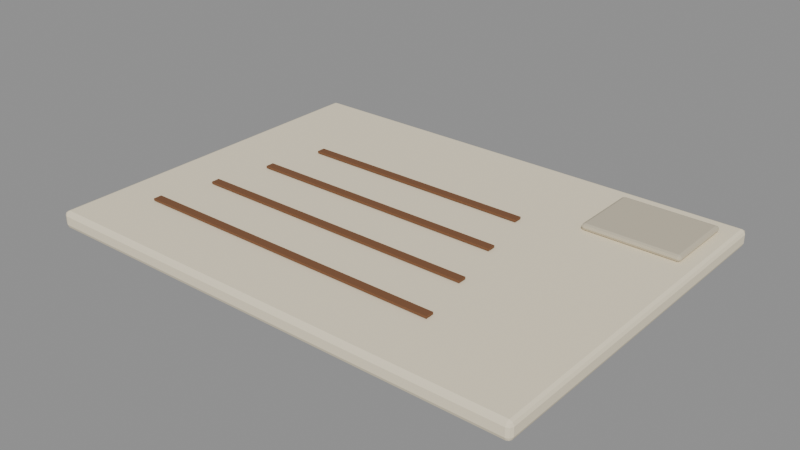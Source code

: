 # Source: model.blend  (saved by Blender 5.2.45; exported with 4.5.12 LTS)
import bpy
from mathutils import Matrix  # noqa: F401  (used for matrix-valued properties, if any)

bpy.ops.wm.read_factory_settings(use_empty=True)
scene = bpy.context.scene
scene.name = 'Scene'

# ---- materials (node trees are filled in below, after node groups)
mat_loft_paper = bpy.data.materials.new('loft_paper')
mat_loft_paper.diffuse_color = (0.9131, 0.8148, 0.6038, 1.0)
mat_loft_linen_shade = bpy.data.materials.new('loft_linen_shade')
mat_loft_linen_shade.diffuse_color = (0.5776, 0.5149, 0.3864, 1.0)
mat_loft_wood_dark = bpy.data.materials.new('loft_wood_dark')
mat_loft_wood_dark.diffuse_color = (0.1912, 0.08022, 0.0331, 1.0)

# ---- material node trees
mat_loft_paper.use_nodes = True; mat_loft_paper.node_tree.nodes.clear()
_N = mat_loft_paper.node_tree.nodes; _L = mat_loft_paper.node_tree.links
n0 = _N.new('ShaderNodeBsdfPrincipled'); n0.name = 'Principled BSDF'; n0.location = (-200, 100)
n0.inputs[0].default_value = (0.9131, 0.8148, 0.6038, 1.0)
n0.inputs[2].default_value = 0.86
n0.inputs[10].default_value = 0.005
n1 = _N.new('ShaderNodeOutputMaterial'); n1.name = 'Material Output'; n1.location = (200, 100)
_L.new(n0.outputs[0], n1.inputs[0])
n1.is_active_output = True
mat_loft_linen_shade.use_nodes = True; mat_loft_linen_shade.node_tree.nodes.clear()
_N = mat_loft_linen_shade.node_tree.nodes; _L = mat_loft_linen_shade.node_tree.links
n0 = _N.new('ShaderNodeBsdfPrincipled'); n0.name = 'Principled BSDF'; n0.location = (-200, 100)
n0.inputs[0].default_value = (0.5776, 0.5149, 0.3864, 1.0)
n0.inputs[2].default_value = 0.86
n0.inputs[10].default_value = 0.005
n1 = _N.new('ShaderNodeOutputMaterial'); n1.name = 'Material Output'; n1.location = (200, 100)
_L.new(n0.outputs[0], n1.inputs[0])
n1.is_active_output = True
mat_loft_wood_dark.use_nodes = True; mat_loft_wood_dark.node_tree.nodes.clear()
_N = mat_loft_wood_dark.node_tree.nodes; _L = mat_loft_wood_dark.node_tree.links
n0 = _N.new('ShaderNodeBsdfPrincipled'); n0.name = 'Principled BSDF'; n0.location = (-200, 100)
n0.inputs[0].default_value = (0.1912, 0.08022, 0.0331, 1.0)
n0.inputs[2].default_value = 0.86
n0.inputs[10].default_value = 0.005
n1 = _N.new('ShaderNodeOutputMaterial'); n1.name = 'Material Output'; n1.location = (200, 100)
_L.new(n0.outputs[0], n1.inputs[0])
n1.is_active_output = True

# ---- meshes
me_cube = bpy.data.meshes.new('Cube')
me_cube.from_pydata([(-0.226, -0.166, -0.008), (-0.226, -0.17, -0.004), (-0.23, -0.166, -0.004), (-0.226, -0.1688, -0.006828), (-0.2283, -0.1683, -0.006309), (-0.2288, -0.1688, -0.004), (-0.2288, -0.166, -0.006828), (-0.226, -0.17, 0.004), (-0.226, -0.166, 0.008), (-0.23, -0.166, 0.004), (-0.226, -0.1688, 0.006828), (-0.2283, -0.1683, 0.006309), (-0.2288, -0.166, 0.006828), (-0.2288, -0.1688, 0.004), (-0.226, 0.166, -0.008), (-0.23, 0.166, -0.004), (-0.226, 0.17, -0.004), (-0.2288, 0.166, -0.006828), (-0.2283, 0.1683, -0.006309), (-0.2288, 0.1688, -0.004), (-0.226, 0.1688, -0.006828), (-0.226, 0.166, 0.008), (-0.226, 0.17, 0.004), (-0.23, 0.166, 0.004), (-0.226, 0.1688, 0.006828), (-0.2283, 0.1683, 0.006309), (-0.2288, 0.1688, 0.004), (-0.2288, 0.166, 0.006828), (0.226, -0.166, -0.008), (0.23, -0.166, -0.004), (0.226, -0.17, -0.004), (0.2288, -0.166, -0.006828), (0.2283, -0.1683, -0.006309), (0.2288, -0.1688, -0.004), (0.226, -0.1688, -0.006828), (0.226, -0.166, 0.008), (0.226, -0.17, 0.004), (0.23, -0.166, 0.004), (0.226, -0.1688, 0.006828), (0.2283, -0.1683, 0.006309), (0.2288, -0.1688, 0.004), (0.2288, -0.166, 0.006828), (0.226, 0.166, -0.008), (0.226, 0.17, -0.004), (0.23, 0.166, -0.004), (0.226, 0.1688, -0.006828), (0.2283, 0.1683, -0.006309), (0.2288, 0.1688, -0.004), (0.2288, 0.166, -0.006828), (0.226, 0.166, 0.008), (0.23, 0.166, 0.004), (0.226, 0.17, 0.004), (0.2288, 0.166, 0.006828), (0.2283, 0.1683, 0.006309), (0.2288, 0.1688, 0.004), (0.226, 0.1688, 0.006828)], [], [(0, 3, 4, 6), (1, 5, 4, 3), (2, 6, 4, 5), (7, 10, 11, 13), (8, 12, 11, 10), (9, 13, 11, 12), (14, 17, 18, 20), (15, 19, 18, 17), (16, 20, 18, 19), (21, 24, 25, 27), (22, 26, 25, 24), (23, 27, 25, 26), (28, 31, 32, 34), (29, 33, 32, 31), (30, 34, 32, 33), (35, 38, 39, 41), (36, 40, 39, 38), (37, 41, 39, 40), (42, 45, 46, 48), (43, 47, 46, 45), (44, 48, 46, 47), (49, 52, 53, 55), (50, 54, 53, 52), (51, 55, 53, 54), (14, 0, 6, 17), (17, 6, 2, 15), (1, 7, 13, 5), (5, 13, 9, 2), (8, 21, 27, 12), (12, 27, 23, 9), (22, 16, 19, 26), (26, 19, 15, 23), (42, 14, 20, 45), (45, 20, 16, 43), (21, 49, 55, 24), (24, 55, 51, 22), (50, 44, 47, 54), (54, 47, 43, 51), (28, 42, 48, 31), (31, 48, 44, 29), (49, 35, 41, 52), (52, 41, 37, 50), (36, 30, 33, 40), (40, 33, 29, 37), (0, 28, 34, 3), (3, 34, 30, 1), (35, 8, 10, 38), (38, 10, 7, 36), (14, 42, 28, 0), (2, 9, 23, 15), (30, 36, 7, 1), (49, 21, 8, 35), (16, 22, 51, 43), (44, 50, 37, 29)])
_uv = me_cube.uv_layers.new(name='UVMap')
_uv.uv.foreach_set('vector', [0.1272, 0.7471, 0.1272, 0.75, 0.1259, 0.75, 0.125, 0.7471, 0.4375, 0.9978, 0.4375, 1.0, 0.4014, 1.0, 0.375, 0.9978, 0.4375, 0.002941, 0.375, 0.002941, 0.375, 0.001243, 0.4375, 0.0, 0.5625, 0.9978, 0.625, 0.9978, 0.625, 0.9991, 0.5625, 1.0, 0.8728, 0.7471, 0.875, 0.7471, 0.875, 0.7488, 0.8728, 0.75, 0.5625, 0.002941, 0.5625, 0.0, 0.5986, 0.0, 0.625, 0.002941, 0.1272, 0.5029, 0.125, 0.5029, 0.125, 0.5012, 0.1272, 0.5, 0.4375, 0.2471, 0.4375, 0.25, 0.3882, 0.2505, 0.375, 0.2471, 0.4375, 0.2522, 0.375, 0.2522, 0.3882, 0.2505, 0.4375, 0.25, 0.8728, 0.5029, 0.8728, 0.5, 0.8741, 0.5, 0.875, 0.5029, 0.5625, 0.2522, 0.5625, 0.25, 0.6118, 0.2494, 0.625, 0.2522, 0.5625, 0.2471, 0.625, 0.2471, 0.6118, 0.2494, 0.5625, 0.25, 0.3728, 0.7471, 0.375, 0.7471, 0.3838, 0.7499, 0.3739, 0.7511, 0.4375, 0.7471, 0.4375, 0.75, 0.3838, 0.7499, 0.375, 0.7471, 0.4375, 0.7522, 0.3739, 0.7511, 0.3838, 0.7499, 0.4375, 0.75, 0.6272, 0.7471, 0.6261, 0.7511, 0.6165, 0.7496, 0.625, 0.7471, 0.5625, 0.7522, 0.5625, 0.75, 0.6165, 0.7496, 0.6261, 0.7511, 0.5625, 0.7471, 0.625, 0.7471, 0.6165, 0.7496, 0.5625, 0.75, 0.3728, 0.5029, 0.3739, 0.4989, 0.3835, 0.5004, 0.375, 0.5029, 0.4375, 0.4978, 0.4375, 0.5, 0.3835, 0.5004, 0.3739, 0.4989, 0.4375, 0.5029, 0.375, 0.5029, 0.3835, 0.5004, 0.4375, 0.5, 0.6272, 0.5029, 0.625, 0.5029, 0.6162, 0.5001, 0.6261, 0.4989, 0.5625, 0.5029, 0.5625, 0.5, 0.6162, 0.5001, 0.625, 0.5029, 0.5625, 0.4978, 0.6261, 0.4989, 0.6162, 0.5001, 0.5625, 0.5, 0.1272, 0.5029, 0.1272, 0.7471, 0.125, 0.7471, 0.125, 0.5029, 0.375, 0.2471, 0.375, 0.002941, 0.4375, 0.002941, 0.4375, 0.2471, 0.4375, 0.9978, 0.5625, 0.9978, 0.5625, 1.0, 0.4375, 1.0, 0.4375, 0.0, 0.5625, 0.0, 0.5625, 0.002941, 0.4375, 0.002941, 0.8728, 0.7471, 0.8728, 0.5029, 0.875, 0.5029, 0.875, 0.7471, 0.625, 0.002941, 0.625, 0.2471, 0.5625, 0.2471, 0.5625, 0.002941, 0.5625, 0.2522, 0.4375, 0.2522, 0.4375, 0.25, 0.5625, 0.25, 0.5625, 0.25, 0.4375, 0.25, 0.4375, 0.2471, 0.5625, 0.2471, 0.3728, 0.5029, 0.1272, 0.5029, 0.1272, 0.5, 0.3739, 0.4989, 0.3739, 0.4989, 0.375, 0.2522, 0.4375, 0.2522, 0.4375, 0.4978, 0.8728, 0.5029, 0.6272, 0.5029, 0.6261, 0.4989, 0.8728, 0.5, 0.625, 0.2522, 0.6261, 0.4989, 0.5625, 0.4978, 0.5625, 0.2522, 0.5625, 0.5029, 0.4375, 0.5029, 0.4375, 0.5, 0.5625, 0.5, 0.5625, 0.5, 0.4375, 0.5, 0.4375, 0.4978, 0.5625, 0.4978, 0.3728, 0.7471, 0.3728, 0.5029, 0.375, 0.5029, 0.375, 0.7471, 0.375, 0.7471, 0.375, 0.5029, 0.4375, 0.5029, 0.4375, 0.7471, 0.6272, 0.5029, 0.6272, 0.7471, 0.625, 0.7471, 0.625, 0.5029, 0.625, 0.5029, 0.625, 0.7471, 0.5625, 0.7471, 0.5625, 0.5029, 0.5625, 0.7522, 0.4375, 0.7522, 0.4375, 0.75, 0.5625, 0.75, 0.5625, 0.75, 0.4375, 0.75, 0.4375, 0.7471, 0.5625, 0.7471, 0.1272, 0.7471, 0.3728, 0.7471, 0.3739, 0.7511, 0.1272, 0.75, 0.375, 0.9978, 0.3739, 0.7511, 0.4375, 0.7522, 0.4375, 0.9978, 0.6272, 0.7471, 0.8728, 0.7471, 0.8728, 0.75, 0.6261, 0.7511, 0.6261, 0.7511, 0.625, 0.9978, 0.5625, 0.9978, 0.5625, 0.7522, 0.1272, 0.5029, 0.3728, 0.5029, 0.3728, 0.7471, 0.1272, 0.7471, 0.4375, 0.002941, 0.5625, 0.002941, 0.5625, 0.2471, 0.4375, 0.2471, 0.4375, 0.7522, 0.5625, 0.7522, 0.5625, 0.9978, 0.4375, 0.9978, 0.6272, 0.5029, 0.8728, 0.5029, 0.8728, 0.7471, 0.6272, 0.7471, 0.4375, 0.2522, 0.5625, 0.2522, 0.5625, 0.4978, 0.4375, 0.4978, 0.4375, 0.5029, 0.5625, 0.5029, 0.5625, 0.7471, 0.4375, 0.7471])
me_cube.materials.append(mat_loft_paper)
me_cube.update()
me_cube_001 = bpy.data.meshes.new('Cube.001')
me_cube_001.from_pydata([(-0.042, -0.032, -0.003), (-0.042, -0.035, -2.328e-10), (-0.045, -0.032, -2.328e-10), (-0.042, -0.03412, -0.002121), (-0.04373, -0.03373, -0.001732), (-0.04412, -0.03412, -2.328e-10), (-0.04412, -0.032, -0.002121), (-0.042, -0.035, 2.328e-10), (-0.042, -0.032, 0.003), (-0.045, -0.032, 2.328e-10), (-0.042, -0.03412, 0.002121), (-0.04373, -0.03373, 0.001732), (-0.04412, -0.032, 0.002121), (-0.04412, -0.03412, 2.328e-10), (-0.042, 0.032, -0.003), (-0.045, 0.032, -2.328e-10), (-0.042, 0.035, -2.328e-10), (-0.04412, 0.032, -0.002121), (-0.04373, 0.03373, -0.001732), (-0.04412, 0.03412, -2.328e-10), (-0.042, 0.03412, -0.002121), (-0.042, 0.032, 0.003), (-0.042, 0.035, 2.328e-10), (-0.045, 0.032, 2.328e-10), (-0.042, 0.03412, 0.002121), (-0.04373, 0.03373, 0.001732), (-0.04412, 0.03412, 2.328e-10), (-0.04412, 0.032, 0.002121), (0.042, -0.032, -0.003), (0.045, -0.032, -2.328e-10), (0.042, -0.035, -2.328e-10), (0.04412, -0.032, -0.002121), (0.04373, -0.03373, -0.001732), (0.04412, -0.03412, -2.328e-10), (0.042, -0.03412, -0.002121), (0.042, -0.032, 0.003), (0.042, -0.035, 2.328e-10), (0.045, -0.032, 2.328e-10), (0.042, -0.03412, 0.002121), (0.04373, -0.03373, 0.001732), (0.04412, -0.03412, 2.328e-10), (0.04412, -0.032, 0.002121), (0.042, 0.032, -0.003), (0.042, 0.035, -2.328e-10), (0.045, 0.032, -2.328e-10), (0.042, 0.03412, -0.002121), (0.04373, 0.03373, -0.001732), (0.04412, 0.03412, -2.328e-10), (0.04412, 0.032, -0.002121), (0.042, 0.032, 0.003), (0.045, 0.032, 2.328e-10), (0.042, 0.035, 2.328e-10), (0.04412, 0.032, 0.002121), (0.04373, 0.03373, 0.001732), (0.04412, 0.03412, 2.328e-10), (0.042, 0.03412, 0.002121)], [], [(0, 3, 4, 6), (1, 5, 4, 3), (2, 6, 4, 5), (7, 10, 11, 13), (8, 12, 11, 10), (9, 13, 11, 12), (14, 17, 18, 20), (15, 19, 18, 17), (16, 20, 18, 19), (21, 24, 25, 27), (22, 26, 25, 24), (23, 27, 25, 26), (28, 31, 32, 34), (29, 33, 32, 31), (30, 34, 32, 33), (35, 38, 39, 41), (36, 40, 39, 38), (37, 41, 39, 40), (42, 45, 46, 48), (43, 47, 46, 45), (44, 48, 46, 47), (49, 52, 53, 55), (50, 54, 53, 52), (51, 55, 53, 54), (14, 0, 6, 17), (17, 6, 2, 15), (1, 7, 13, 5), (5, 13, 9, 2), (8, 21, 27, 12), (12, 27, 23, 9), (22, 16, 19, 26), (26, 19, 15, 23), (42, 14, 20, 45), (45, 20, 16, 43), (21, 49, 55, 24), (24, 55, 51, 22), (50, 44, 47, 54), (54, 47, 43, 51), (28, 42, 48, 31), (31, 48, 44, 29), (49, 35, 41, 52), (52, 41, 37, 50), (36, 30, 33, 40), (40, 33, 29, 37), (0, 28, 34, 3), (3, 34, 30, 1), (35, 8, 10, 38), (38, 10, 7, 36), (14, 42, 28, 0), (2, 9, 23, 15), (30, 36, 7, 1), (49, 21, 8, 35), (16, 22, 51, 43), (44, 50, 37, 29)])
_uv = me_cube_001.uv_layers.new(name='UVMap')
_uv.uv.foreach_set('vector', [0.1333, 0.7393, 0.1333, 0.75, 0.1285, 0.75, 0.125, 0.7393, 0.5, 0.9917, 0.5, 1.0, 0.4278, 1.0, 0.375, 0.9917, 0.5, 0.01071, 0.375, 0.01071, 0.375, 0.004528, 0.5, 0.0, 0.5, 0.9917, 0.625, 0.9917, 0.625, 0.9965, 0.5, 1.0, 0.8667, 0.7393, 0.875, 0.7393, 0.875, 0.7455, 0.8667, 0.75, 0.5, 0.01071, 0.5, 0.0, 0.5722, 0.0, 0.625, 0.01071, 0.1333, 0.5107, 0.125, 0.5107, 0.125, 0.5045, 0.1333, 0.5, 0.5, 0.2393, 0.5, 0.25, 0.4014, 0.2518, 0.375, 0.2393, 0.5, 0.2583, 0.375, 0.2583, 0.4014, 0.2518, 0.5, 0.25, 0.8667, 0.5107, 0.8667, 0.5, 0.8715, 0.5, 0.875, 0.5107, 0.5, 0.2583, 0.5, 0.25, 0.5986, 0.2477, 0.625, 0.2583, 0.5, 0.2393, 0.625, 0.2393, 0.5986, 0.2477, 0.5, 0.25, 0.3667, 0.7393, 0.375, 0.7393, 0.3926, 0.7497, 0.3708, 0.7542, 0.5, 0.7393, 0.5, 0.75, 0.3926, 0.7497, 0.375, 0.7393, 0.5, 0.7583, 0.3708, 0.7542, 0.3926, 0.7497, 0.5, 0.75, 0.6333, 0.7393, 0.6292, 0.7542, 0.6086, 0.7485, 0.625, 0.7393, 0.5, 0.7583, 0.5, 0.75, 0.6086, 0.7485, 0.6292, 0.7542, 0.5, 0.7393, 0.625, 0.7393, 0.6086, 0.7485, 0.5, 0.75, 0.3667, 0.5107, 0.3708, 0.4958, 0.3914, 0.5015, 0.375, 0.5107, 0.5, 0.4917, 0.5, 0.5, 0.3914, 0.5015, 0.3708, 0.4958, 0.5, 0.5107, 0.375, 0.5107, 0.3914, 0.5015, 0.5, 0.5, 0.6333, 0.5107, 0.625, 0.5107, 0.6074, 0.5003, 0.6292, 0.4958, 0.5, 0.5107, 0.5, 0.5, 0.6074, 0.5003, 0.625, 0.5107, 0.5, 0.4917, 0.6292, 0.4958, 0.6074, 0.5003, 0.5, 0.5, 0.1333, 0.5107, 0.1333, 0.7393, 0.125, 0.7393, 0.125, 0.5107, 0.375, 0.2393, 0.375, 0.01071, 0.5, 0.01071, 0.5, 0.2393, 0.5, 0.9917, 0.5, 0.9917, 0.5, 1.0, 0.5, 1.0, 0.5, 0.0, 0.5, 0.0, 0.5, 0.01071, 0.5, 0.01071, 0.8667, 0.7393, 0.8667, 0.5107, 0.875, 0.5107, 0.875, 0.7393, 0.625, 0.01071, 0.625, 0.2393, 0.5, 0.2393, 0.5, 0.01071, 0.5, 0.2583, 0.5, 0.2583, 0.5, 0.25, 0.5, 0.25, 0.5, 0.25, 0.5, 0.25, 0.5, 0.2393, 0.5, 0.2393, 0.3667, 0.5107, 0.1333, 0.5107, 0.1333, 0.5, 0.3708, 0.4958, 0.3708, 0.4958, 0.375, 0.2583, 0.5, 0.2583, 0.5, 0.4917, 0.8667, 0.5107, 0.6333, 0.5107, 0.6292, 0.4958, 0.8667, 0.5, 0.625, 0.2583, 0.6292, 0.4958, 0.5, 0.4917, 0.5, 0.2583, 0.5, 0.5107, 0.5, 0.5107, 0.5, 0.5, 0.5, 0.5, 0.5, 0.5, 0.5, 0.5, 0.5, 0.4917, 0.5, 0.4917, 0.3667, 0.7393, 0.3667, 0.5107, 0.375, 0.5107, 0.375, 0.7393, 0.375, 0.7393, 0.375, 0.5107, 0.5, 0.5107, 0.5, 0.7393, 0.6333, 0.5107, 0.6333, 0.7393, 0.625, 0.7393, 0.625, 0.5107, 0.625, 0.5107, 0.625, 0.7393, 0.5, 0.7393, 0.5, 0.5107, 0.5, 0.7583, 0.5, 0.7583, 0.5, 0.75, 0.5, 0.75, 0.5, 0.75, 0.5, 0.75, 0.5, 0.7393, 0.5, 0.7393, 0.1333, 0.7393, 0.3667, 0.7393, 0.3708, 0.7542, 0.1333, 0.75, 0.375, 0.9917, 0.3708, 0.7542, 0.5, 0.7583, 0.5, 0.9917, 0.6333, 0.7393, 0.8667, 0.7393, 0.8667, 0.75, 0.6292, 0.7542, 0.6292, 0.7542, 0.625, 0.9917, 0.5, 0.9917, 0.5, 0.7583, 0.1333, 0.5107, 0.3667, 0.5107, 0.3667, 0.7393, 0.1333, 0.7393, 0.5, 0.01071, 0.5, 0.01071, 0.5, 0.2393, 0.5, 0.2393, 0.5, 0.7583, 0.5, 0.7583, 0.5, 0.9917, 0.5, 0.9917, 0.6333, 0.5107, 0.8667, 0.5107, 0.8667, 0.7393, 0.6333, 0.7393, 0.5, 0.2583, 0.5, 0.2583, 0.5, 0.4917, 0.5, 0.4917, 0.5, 0.5107, 0.5, 0.5107, 0.5, 0.7393, 0.5, 0.7393])
me_cube_001.materials.append(mat_loft_linen_shade)
me_cube_001.update()
me_cube_002 = bpy.data.meshes.new('Cube.002')
me_cube_002.from_pydata([(-0.15, -0.004, -0.001), (-0.15, -0.004, 0.001), (-0.15, 0.004, -0.001), (-0.15, 0.004, 0.001), (0.15, -0.004, -0.001), (0.15, -0.004, 0.001), (0.15, 0.004, -0.001), (0.15, 0.004, 0.001), (-0.1375, 0.051, -0.001), (-0.1375, 0.051, 0.001), (-0.1375, 0.059, -0.001), (-0.1375, 0.059, 0.001), (0.1375, 0.051, -0.001), (0.1375, 0.051, 0.001), (0.1375, 0.059, -0.001), (0.1375, 0.059, 0.001), (-0.125, 0.106, -0.001), (-0.125, 0.106, 0.001), (-0.125, 0.114, -0.001), (-0.125, 0.114, 0.001), (0.125, 0.106, -0.001), (0.125, 0.106, 0.001), (0.125, 0.114, -0.001), (0.125, 0.114, 0.001), (-0.1125, 0.161, -0.001), (-0.1125, 0.161, 0.001), (-0.1125, 0.169, -0.001), (-0.1125, 0.169, 0.001), (0.1125, 0.161, -0.001), (0.1125, 0.161, 0.001), (0.1125, 0.169, -0.001), (0.1125, 0.169, 0.001)], [], [(0, 1, 3, 2), (2, 3, 7, 6), (6, 7, 5, 4), (4, 5, 1, 0), (2, 6, 4, 0), (7, 3, 1, 5), (8, 9, 11, 10), (10, 11, 15, 14), (14, 15, 13, 12), (12, 13, 9, 8), (10, 14, 12, 8), (15, 11, 9, 13), (16, 17, 19, 18), (18, 19, 23, 22), (22, 23, 21, 20), (20, 21, 17, 16), (18, 22, 20, 16), (23, 19, 17, 21), (24, 25, 27, 26), (26, 27, 31, 30), (30, 31, 29, 28), (28, 29, 25, 24), (26, 30, 28, 24), (31, 27, 25, 29)])
_uv = me_cube_002.uv_layers.new(name='UVMap')
_uv.uv.foreach_set('vector', [0.375, 0.0, 0.625, 0.0, 0.625, 0.25, 0.375, 0.25, 0.375, 0.25, 0.625, 0.25, 0.625, 0.5, 0.375, 0.5, 0.375, 0.5, 0.625, 0.5, 0.625, 0.75, 0.375, 0.75, 0.375, 0.75, 0.625, 0.75, 0.625, 1.0, 0.375, 1.0, 0.125, 0.5, 0.375, 0.5, 0.375, 0.75, 0.125, 0.75, 0.625, 0.5, 0.875, 0.5, 0.875, 0.75, 0.625, 0.75, 0.375, 0.0, 0.625, 0.0, 0.625, 0.25, 0.375, 0.25, 0.375, 0.25, 0.625, 0.25, 0.625, 0.5, 0.375, 0.5, 0.375, 0.5, 0.625, 0.5, 0.625, 0.75, 0.375, 0.75, 0.375, 0.75, 0.625, 0.75, 0.625, 1.0, 0.375, 1.0, 0.125, 0.5, 0.375, 0.5, 0.375, 0.75, 0.125, 0.75, 0.625, 0.5, 0.875, 0.5, 0.875, 0.75, 0.625, 0.75, 0.375, 0.0, 0.625, 0.0, 0.625, 0.25, 0.375, 0.25, 0.375, 0.25, 0.625, 0.25, 0.625, 0.5, 0.375, 0.5, 0.375, 0.5, 0.625, 0.5, 0.625, 0.75, 0.375, 0.75, 0.375, 0.75, 0.625, 0.75, 0.625, 1.0, 0.375, 1.0, 0.125, 0.5, 0.375, 0.5, 0.375, 0.75, 0.125, 0.75, 0.625, 0.5, 0.875, 0.5, 0.875, 0.75, 0.625, 0.75, 0.375, 0.0, 0.625, 0.0, 0.625, 0.25, 0.375, 0.25, 0.375, 0.25, 0.625, 0.25, 0.625, 0.5, 0.375, 0.5, 0.375, 0.5, 0.625, 0.5, 0.625, 0.75, 0.375, 0.75, 0.375, 0.75, 0.625, 0.75, 0.625, 1.0, 0.375, 1.0, 0.125, 0.5, 0.375, 0.5, 0.375, 0.75, 0.125, 0.75, 0.625, 0.5, 0.875, 0.5, 0.875, 0.75, 0.625, 0.75])
me_cube_002.materials.append(mat_loft_wood_dark)
me_cube_002.update()

# ---- objects
ob_loft_note_slip = bpy.data.objects.new('loft_note_slip', None)
ob_loft_paper = bpy.data.objects.new('loft_paper', me_cube)
ob_loft_linen_shade = bpy.data.objects.new('loft_linen_shade', me_cube_001)
ob_loft_wood_dark = bpy.data.objects.new('loft_wood_dark', me_cube_002)

# ---- transforms, parenting, visibility, modifiers, constraints
ob_loft_note_slip.location = (0.0, 0.0, 0.0)
ob_loft_paper.parent = ob_loft_note_slip
ob_loft_paper.location = (0.0, 0.0, 0.008)
ob_loft_linen_shade.parent = ob_loft_note_slip
ob_loft_linen_shade.location = (0.17, 0.115, 0.019)
ob_loft_wood_dark.parent = ob_loft_note_slip
ob_loft_wood_dark.location = (-0.035, -0.105, 0.018)

# ---- collection membership
scene.collection.objects.link(ob_loft_note_slip)
scene.collection.objects.link(ob_loft_paper)
scene.collection.objects.link(ob_loft_linen_shade)
scene.collection.objects.link(ob_loft_wood_dark)

# ---- scene / render settings (as saved in the file)
scene.frame_start = 1; scene.frame_end = 250; scene.frame_set(1)
scene.render.engine = 'BLENDER_EEVEE_NEXT'
scene.render.bake_bias = 0.0
scene.render.bake_samples = 0
scene.render.compositor_device = 'GPU'
scene.eevee.use_volume_custom_range = False
scene.eevee.fast_gi_thickness_near = 0.1
scene.eevee.fast_gi_thickness_far = 0.0
scene.eevee.ray_tracing_options.screen_trace_thickness = 0.1
bpy.context.view_layer.update()

# ---- added for rendering (the .blend has no active camera and no usable light): camera, sun + grey world if the file has none
cam_auto = bpy.data.cameras.new('AutoCamera')
cam_auto.lens = 50.0
cam_auto.sensor_width = 36.0
cam_auto.clip_end = 1000.0
ob_auto_camera = bpy.data.objects.new('AutoCamera', cam_auto)
scene.collection.objects.link(ob_auto_camera)
ob_auto_camera.location = (0.529633, -0.635559, 0.434706)
ob_auto_camera.rotation_euler = (1.09748, -7.21219e-08, 0.694738)
scene.camera = ob_auto_camera
light_auto_sun = bpy.data.lights.new('AutoSun', 'SUN')
light_auto_sun.energy = 3.0
light_auto_sun.angle = 0.0523599
ob_auto_sun = bpy.data.objects.new('AutoSun', light_auto_sun)
scene.collection.objects.link(ob_auto_sun)
ob_auto_sun.rotation_euler = (0.872665, 0.174533, 0.523599)
if scene.world is None:
    world_auto = bpy.data.worlds.new('AutoWorld')
    world_auto.color = (0.3, 0.3, 0.3)
    scene.world = world_auto
bpy.context.view_layer.update()
